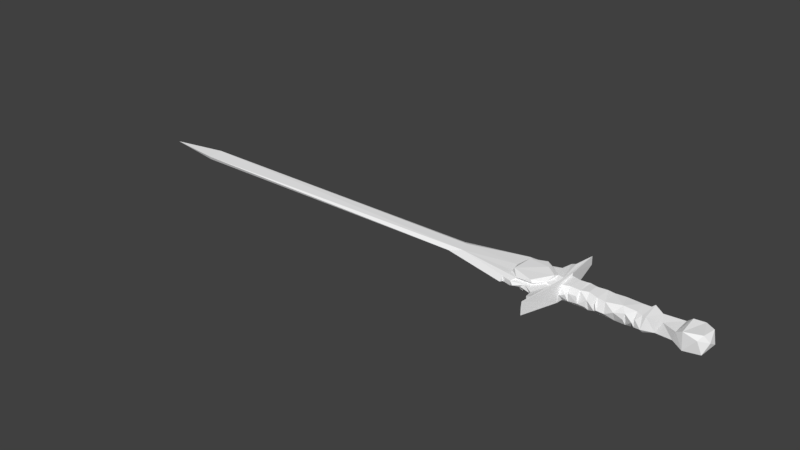 # Source: dragon_blade.blend  (saved by Blender 2.79.0; exported with 4.5.12 LTS)
import bpy
from mathutils import Matrix  # noqa: F401  (used for matrix-valued properties, if any)

bpy.ops.wm.read_factory_settings(use_empty=True)
scene = bpy.context.scene
scene.name = 'Scene'

# ---- collections
col_collection_1 = bpy.data.collections.new('Collection 1'); scene.collection.children.link(col_collection_1)

# ---- materials (node trees are filled in below, after node groups)
mat_aluminum___bead_blasted_001 = bpy.data.materials.new('Aluminum_-_Bead_Blasted.001')
mat_aluminum___bead_blasted_001.alpha_threshold = 0.0
mat_aluminum___bead_blasted_001.use_transparent_shadow = False
mat_aluminum___bead_blasted_001.diffuse_color = (0.9608, 0.9608, 0.9647, 1.0)
mat_aluminum___bead_blasted_001.roughness = 0.5

# ---- material node trees

# ---- world
world_world = bpy.data.worlds.new('World'); scene.world = world_world
world_world.color = (0.05088, 0.05088, 0.05088)
world_world.use_sun_shadow = False
world_world.sun_shadow_jitter_overblur = 0.0
world_world.cycles.sampling_method = 'MANUAL'

# ---- meshes
me_meshbody30_001 = bpy.data.meshes.new('MeshBody30.001')
me_meshbody30_001.from_pydata([(-402.0, -1.703, 52.08), (-407.7, -1.704, 52.42), (-407.7, -1.704, 52.35), (-411.9, -1.691, 51.8), (-411.9, -1.69, 51.88), (-416.0, -1.676, 50.78), (-402.0, -1.703, 52.16), (-396.6, -1.742, 50.71), (-396.6, -1.741, 50.78), (-392.7, -1.755, 48.96), (-392.7, -1.754, 49.03), (-389.1, -1.766, 46.8), (-389.2, -1.767, 46.74), (-386.0, -1.778, 43.93), (-385.9, -1.777, 43.99), (-383.1, -1.787, 40.81), (-383.2, -1.787, 40.76), (-380.9, -1.794, 37.16), (-380.9, -1.794, 37.19), (-379.1, -1.8, 33.33), (-379.2, -1.801, 33.31), (-377.8, -1.803, 27.82), (-377.7, -1.802, 27.83), (-377.5, -1.806, 22.19), (-377.5, -1.807, 22.19), (-378.1, -1.804, 18.0), (-378.0, -1.803, 17.98), (-379.1, -1.8, 13.88), (-379.2, -1.801, 13.9), (-380.9, -1.794, 10.05), (-380.9, -1.794, 10.02), (-383.1, -1.787, 6.402), (-383.2, -1.787, 6.446), (-386.0, -1.778, 3.279), (-385.9, -1.777, 3.224), (-389.2, -1.767, 0.4754), (-389.1, -1.766, 0.4143), (-392.7, -1.755, -1.746), (-392.7, -1.754, -1.815), (-396.6, -1.742, -3.499), (-396.6, -1.741, -3.571), (-402.0, -1.725, -4.873), (-402.0, -1.725, -4.949), (-407.7, -1.704, -5.213), (-407.7, -1.704, -5.136), (-411.9, -1.691, -4.588), (-411.9, -1.69, -4.664), (-415.9, -1.677, -3.499), (-416.0, -1.676, -3.571), (-419.8, -1.665, -1.746), (-419.9, -1.664, -1.815), (-423.4, -1.653, 0.4755), (-423.5, -1.652, 0.4145), (-426.6, -1.642, 3.279), (-426.7, -1.641, 3.224), (-429.4, -1.633, 6.446), (-429.4, -1.632, 6.402), (-431.7, -1.624, 10.02), (-431.6, -1.625, 10.05), (-433.4, -1.62, 13.9), (-433.4, -1.619, 13.88), (-434.6, -1.615, 17.98), (-434.5, -1.616, 18.0), (-435.0, -1.615, 22.19), (-435.1, -1.614, 22.19), (-434.8, -1.612, 27.83), (-434.7, -1.613, 27.82), (-433.4, -1.62, 33.31), (-433.4, -1.619, 33.33), (-431.7, -1.624, 37.19), (-431.6, -1.625, 37.16), (-429.4, -1.633, 40.76), (-429.4, -1.632, 40.81), (-426.7, -1.641, 43.99), (-426.6, -1.642, 43.93), (-423.4, -1.653, 46.74), (-423.5, -1.652, 46.8), (-419.9, -1.664, 49.03), (-419.8, -1.665, 48.96), (-415.9, -1.677, 50.71), (-410.7, -2.454, 52.65), (-430.8, -2.925, 40.15), (-435.1, -2.533, 18.95), (-427.3, -2.582, 3.411), (-411.2, -2.458, -5.277), (-388.9, -3.207, -0.2307), (-376.5, -3.126, 24.35), (-388.8, -3.018, 47.49), (-411.5, -26.04, 52.08), (-405.8, -26.04, 52.42), (-405.8, -26.04, 52.35), (-401.5, -26.05, 51.8), (-401.5, -26.05, 51.88), (-397.5, -26.06, 50.78), (-411.4, -26.04, 52.16), (-416.8, -26.0, 50.71), (-416.8, -26.0, 50.78), (-420.7, -25.98, 48.96), (-420.7, -25.99, 49.03), (-424.3, -25.97, 46.8), (-424.3, -25.97, 46.74), (-427.5, -25.96, 43.93), (-427.5, -25.96, 43.99), (-430.3, -25.95, 40.81), (-430.3, -25.95, 40.76), (-432.5, -25.95, 37.16), (-432.6, -25.95, 37.19), (-434.3, -25.94, 33.33), (-434.2, -25.94, 33.31), (-435.3, -25.94, 29.21), (-435.4, -25.94, 29.23), (-435.9, -25.93, 25.02), (-436.0, -25.93, 25.02), (-435.6, -25.94, 19.39), (-435.7, -25.94, 19.38), (-434.3, -25.94, 13.88), (-434.2, -25.94, 13.9), (-432.5, -25.95, 10.05), (-432.6, -25.95, 10.02), (-430.3, -25.95, 6.402), (-430.3, -25.95, 6.446), (-427.5, -25.96, 3.279), (-427.5, -25.96, 3.224), (-424.3, -25.97, 0.4754), (-424.3, -25.97, 0.4143), (-420.7, -25.98, -1.746), (-420.7, -25.99, -1.815), (-416.8, -26.0, -3.499), (-416.8, -26.0, -3.571), (-411.4, -26.01, -4.873), (-411.4, -26.01, -4.949), (-405.8, -26.04, -5.213), (-405.8, -26.04, -5.136), (-401.5, -26.05, -4.588), (-401.5, -26.05, -4.664), (-397.5, -26.06, -3.499), (-397.5, -26.06, -3.571), (-393.6, -26.07, -1.746), (-393.6, -26.08, -1.815), (-390.0, -26.09, 0.4755), (-390.0, -26.09, 0.4146), (-386.8, -26.1, 3.279), (-386.8, -26.1, 3.224), (-384.0, -26.11, 6.446), (-384.0, -26.11, 6.402), (-381.7, -26.12, 10.02), (-381.8, -26.11, 10.05), (-380.1, -26.12, 13.9), (-380.0, -26.12, 13.88), (-378.9, -26.12, 17.98), (-379.0, -26.12, 18.0), (-378.4, -26.12, 22.19), (-378.3, -26.13, 22.19), (-378.6, -26.13, 27.83), (-378.7, -26.13, 27.82), (-380.1, -26.12, 33.31), (-380.0, -26.12, 33.33), (-381.7, -26.12, 37.19), (-381.8, -26.11, 37.16), (-384.0, -26.11, 40.76), (-384.0, -26.11, 40.81), (-386.8, -26.1, 43.99), (-386.8, -26.1, 43.93), (-390.0, -26.09, 46.74), (-390.0, -26.09, 46.8), (-393.6, -26.08, 49.03), (-393.6, -26.07, 48.96), (-397.5, -26.06, 50.71), (-402.8, -25.29, 52.65), (-382.6, -24.81, 40.15), (-378.4, -25.21, 18.95), (-386.1, -25.16, 3.411), (-402.3, -25.28, -5.277), (-424.7, -24.61, -0.2099), (-436.9, -24.61, 22.86), (-424.5, -24.61, 47.5), (-133.0, -4.053, -5.236), (-133.7, -35.81, 5.133), (-132.2, -27.29, 52.35), (-130.2, -38.74, 1.217), (-124.4, -29.25, -5.948), (-129.9, 6.286, -4.492), (-123.2, 5.127, 49.28), (-91.91, -1.85, 35.7), (-105.2, -31.02, 37.9), (-62.55, -26.32, 46.58), (-56.18, -2.376, 49.71), (-58.42, -2.991, -2.33), (-19.5, 5.403, -9.84), (-44.84, 8.181, -2.354), (0.3671, 8.558, 43.62), (-7.418, -1.637, 54.75), (-40.19, 6.465, 53.87), (4.964, 6.157, 5.148), (-105.7, 0.4123, 7.84), (-64.21, -26.38, 0.6222), (-97.71, -29.77, 9.433), (12.35, -8.837, 35.51), (2.292, -35.02, 46.95), (-36.69, -36.28, 54.66), (-39.63, -36.78, -7.718), (-3.338, -35.91, -3.074), (12.21, -23.77, 9.993), (-130.9, -37.06, 43.1), (-132.5, 4.511, 47.46), (-240.9, -25.86, 51.08), (-238.7, -7.165, 53.48), (-239.1, -25.8, -4.266), (-236.2, 5.519, 4.676), (-237.5, -9.169, -6.513), (-171.4, -35.92, 6.971), (-169.4, -34.17, 44.67), (-180.1, 6.373, 40.46), (-195.8, -9.941, -6.472), (-195.0, -11.02, 53.44), (-191.6, -24.31, -5.638), (-193.3, -35.98, 8.155), (-192.0, 5.04, 3.888), (-233.3, -36.5, 7.007), (-216.5, -23.53, 51.6), (-215.5, -34.97, 42.08), (-235.2, -21.56, 53.35), (-239.5, -36.09, 38.32), (-215.9, -26.55, -3.479), (-213.5, -4.044, -4.893), (-218.6, 2.722, 46.21), (-217.4, 6.27, 8.398), (-194.6, -33.72, 44.66), (-133.0, 6.008, 6.966), (-133.1, -24.57, -5.5), (-145.1, -8.962, 52.73), (-146.6, 5.59, 41.76), (-148.3, -29.07, 49.27), (-152.1, 6.551, 8.332), (-149.5, -36.06, 37.96), (-150.8, -17.19, 54.85), (-169.5, -4.093, 51.19), (-173.2, -19.02, 52.65), (-171.6, -25.9, -4.307), (-172.3, -3.872, -4.019), (-362.5, -22.06, 46.14), (-360.8, -23.83, 4.994), (-331.9, -23.77, 6.272), (-351.8, -21.1, -27.99), (-368.8, -20.26, -68.03), (-358.8, -23.59, -67.37), (-369.2, -20.01, 113.1), (-358.1, -23.36, 113.2), (-426.3, -12.57, -40.02), (-431.4, -20.53, -36.6), (-368.9, -9.5, 114.2), (-347.6, -24.51, 165.9), (-346.6, 9.977, 165.7), (-355.9, -5.136, 115.0), (-348.0, -3.991, -118.7), (-357.7, -5.354, -66.87), (-369.2, -9.516, -66.93), (-347.7, -6.908, 1.285), (-423.0, -7.558, 2.345), (-376.7, -10.92, -40.13), (-409.0, -11.1, -30.27), (-349.7, -6.962, 47.33), (-372.4, -11.0, 93.62), (-398.7, -10.94, 75.08), (-423.3, -7.563, 46.52), (-431.5, -9.011, 83.45), (-422.2, -14.9, 88.68), (-409.0, -18.91, 76.63), (-376.8, -19.1, 86.48), (-431.6, -20.14, 83.64), (-372.4, -18.99, -47.26), (-398.7, -19.05, -28.72), (-423.3, -20.24, 46.51), (-423.0, -21.05, 2.287), (-328.5, 9.952, -4.241), (-326.6, 10.0, 53.35), (-330.1, -40.05, 51.48), (-328.9, -40.05, -4.986), (-347.2, -25.02, -117.6), (-347.8, -4.402, 165.8), (-326.0, 4.185, 46.46), (-325.1, -35.79, 40.55), (-325.9, -30.27, -5.596), (-326.0, -18.37, 53.58), (-360.0, -4.179, 1.319), (-331.1, -4.244, 19.29), (-363.1, -4.116, 46.37), (-424.4, -4.06, 70.34), (-383.9, -4.279, 67.83), (-449.4, -4.893, 48.27), (-455.4, -4.053, 19.74), (-429.8, -5.105, -20.81), (-393.1, -4.691, -24.12), (-426.0, -23.25, -22.16), (-426.8, -23.34, 68.7), (-377.5, -23.0, -16.18), (-383.7, -22.68, 66.92), (-592.1, -6.015, 41.21), (-601.5, -6.91, 9.392), (-454.4, -6.11, -29.56), (-562.8, -22.29, 0.8469), (-454.3, -24.13, 10.58), (-623.2, -22.11, 40.13), (-645.7, -21.69, 8.813), (-451.6, -24.26, 46.09), (-454.4, -20.9, 76.87), (-454.4, -8.319, 77.4), (-454.4, -20.39, -29.13), (-1443.0, -11.36, 46.21), (-1443.0, -9.284, 3.93), (-617.4, -12.89, -3.09), (-1595.0, -15.41, 23.45), (-454.4, -16.92, -43.04), (-454.4, -16.55, 89.87), (-1464.0, -17.02, 0.3589), (-1443.0, -20.39, 42.43), (-625.3, -14.75, 49.59), (-443.7, 4.621, 50.04), (-441.4, 4.118, -7.082), (-403.9, 3.05, -23.64), (-389.0, 2.995, 68.85), (-359.5, 3.65, 20.58), (-387.6, 5.58, 0.323), (-376.2, -31.62, 58.89), (-405.6, -28.86, 71.01), (-363.2, -31.83, 19.28), (-386.7, -30.55, -20.32), (-418.7, -31.44, -21.4), (-443.7, -27.77, -7.933), (-453.8, -31.02, 25.63), (-435.0, -30.92, 60.22), (-417.8, -34.03, 51.6), (-259.3, -2.058, -3.732), (-261.8, 6.574, 9.053), (-258.8, -34.88, 4.24), (-263.0, -24.72, 51.62), (-258.7, -34.57, 43.04), (-259.0, -6.898, 52.04), (-281.3, 5.169, 42.24), (-280.0, 4.667, 1.579), (-262.2, 6.625, 38.44), (-262.0, -23.79, -5.097), (-238.9, 4.896, 45.27), (-303.1, 6.366, 7.105), (-311.2, -11.79, 54.48), (-306.1, -28.33, 48.45), (-326.0, 5.828, 0.9538), (-306.5, -25.23, -4.389), (-304.6, -7.869, -5.646), (-304.3, -7.613, 51.68), (-307.3, 5.421, 41.2), (-284.2, -6.393, 52.16), (-283.8, -23.22, -6.058), (-301.2, -36.02, 8.129), (-285.6, 5.795, 4.687), (-283.1, -5.144, -6.948), (-281.4, -23.83, 51.9)], [], [(0, 1, 2), (2, 1, 3), (3, 1, 4), (3, 4, 5), (0, 6, 1), (0, 7, 6), (6, 7, 8), (8, 7, 9), (8, 9, 10), (10, 9, 11), (11, 9, 12), (11, 12, 13), (11, 13, 14), (14, 13, 15), (15, 13, 16), (15, 16, 17), (15, 17, 18), (18, 17, 19), (19, 17, 20), (19, 20, 21), (19, 21, 22), (22, 21, 23), (23, 21, 24), (23, 24, 25), (23, 25, 26), (26, 25, 27), (27, 25, 28), (27, 28, 29), (27, 29, 30), (30, 29, 31), (31, 29, 32), (31, 32, 33), (31, 33, 34), (34, 33, 35), (34, 35, 36), (36, 35, 37), (36, 37, 38), (38, 37, 39), (38, 39, 40), (40, 39, 41), (40, 41, 42), (42, 41, 43), (43, 41, 44), (43, 44, 45), (43, 45, 46), (46, 45, 47), (46, 47, 48), (48, 47, 49), (48, 49, 50), (50, 49, 51), (50, 51, 52), (52, 51, 53), (52, 53, 54), (54, 53, 55), (54, 55, 56), (56, 55, 57), (57, 55, 58), (57, 58, 59), (57, 59, 60), (60, 59, 61), (61, 59, 62), (61, 62, 63), (61, 63, 64), (64, 63, 65), (65, 63, 66), (65, 66, 67), (65, 67, 68), (68, 67, 69), (69, 67, 70), (69, 70, 71), (69, 71, 72), (72, 71, 73), (73, 71, 74), (73, 74, 75), (73, 75, 76), (76, 75, 77), (77, 75, 78), (77, 78, 79), (77, 79, 5), (5, 79, 3), (80, 1, 6), (1, 80, 4), (4, 80, 5), (5, 80, 77), (77, 80, 81), (77, 81, 76), (76, 81, 73), (73, 81, 72), (72, 81, 69), (69, 81, 68), (68, 81, 65), (65, 81, 82), (65, 82, 64), (64, 82, 61), (61, 82, 60), (60, 82, 57), (57, 82, 83), (57, 83, 56), (56, 83, 54), (54, 83, 52), (52, 83, 50), (50, 83, 84), (50, 84, 48), (48, 84, 46), (46, 84, 43), (43, 84, 42), (42, 84, 85), (42, 85, 40), (40, 85, 38), (38, 85, 36), (36, 85, 34), (34, 85, 31), (31, 85, 30), (30, 85, 86), (30, 86, 27), (27, 86, 26), (26, 86, 23), (23, 86, 22), (22, 86, 19), (19, 86, 18), (18, 86, 87), (18, 87, 15), (15, 87, 14), (14, 87, 11), (11, 87, 10), (10, 87, 8), (8, 87, 6), (6, 87, 80), (0, 2, 80), (80, 2, 3), (80, 3, 79), (80, 79, 78), (80, 78, 81), (81, 78, 75), (81, 75, 74), (81, 74, 71), (81, 71, 70), (81, 70, 67), (81, 67, 66), (81, 66, 82), (82, 66, 63), (82, 63, 62), (82, 62, 59), (82, 59, 58), (82, 58, 83), (83, 58, 55), (83, 55, 53), (83, 53, 51), (83, 51, 49), (83, 49, 84), (84, 49, 47), (84, 47, 45), (84, 45, 44), (84, 44, 41), (84, 41, 85), (85, 41, 39), (85, 39, 37), (85, 37, 35), (85, 35, 33), (85, 33, 32), (85, 32, 29), (85, 29, 86), (86, 29, 28), (86, 28, 25), (86, 25, 24), (86, 24, 21), (86, 21, 20), (86, 20, 17), (86, 17, 87), (87, 17, 16), (87, 16, 13), (87, 13, 12), (87, 12, 9), (87, 9, 7), (87, 7, 0), (87, 0, 80), (88, 89, 90), (90, 89, 91), (91, 89, 92), (91, 92, 93), (88, 94, 89), (88, 95, 94), (94, 95, 96), (96, 95, 97), (96, 97, 98), (98, 97, 99), (99, 97, 100), (99, 100, 101), (99, 101, 102), (102, 101, 103), (103, 101, 104), (103, 104, 105), (103, 105, 106), (106, 105, 107), (107, 105, 108), (107, 108, 109), (107, 109, 110), (110, 109, 111), (110, 111, 112), (112, 111, 113), (112, 113, 114), (114, 113, 115), (115, 113, 116), (115, 116, 117), (115, 117, 118), (118, 117, 119), (119, 117, 120), (119, 120, 121), (119, 121, 122), (122, 121, 123), (122, 123, 124), (124, 123, 125), (124, 125, 126), (126, 125, 127), (126, 127, 128), (128, 127, 129), (128, 129, 130), (130, 129, 131), (131, 129, 132), (131, 132, 133), (131, 133, 134), (134, 133, 135), (134, 135, 136), (136, 135, 137), (136, 137, 138), (138, 137, 139), (138, 139, 140), (140, 139, 141), (140, 141, 142), (142, 141, 143), (142, 143, 144), (144, 143, 145), (145, 143, 146), (145, 146, 147), (145, 147, 148), (148, 147, 149), (149, 147, 150), (149, 150, 151), (149, 151, 152), (152, 151, 153), (153, 151, 154), (153, 154, 155), (153, 155, 156), (156, 155, 157), (157, 155, 158), (157, 158, 159), (157, 159, 160), (160, 159, 161), (161, 159, 162), (161, 162, 163), (161, 163, 164), (164, 163, 165), (165, 163, 166), (165, 166, 167), (165, 167, 93), (93, 167, 91), (168, 89, 94), (89, 168, 92), (92, 168, 93), (93, 168, 165), (165, 168, 169), (165, 169, 164), (164, 169, 161), (161, 169, 160), (160, 169, 157), (157, 169, 156), (156, 169, 153), (153, 169, 170), (153, 170, 152), (152, 170, 149), (149, 170, 148), (148, 170, 145), (145, 170, 171), (145, 171, 144), (144, 171, 142), (142, 171, 140), (140, 171, 138), (138, 171, 172), (138, 172, 136), (136, 172, 134), (134, 172, 131), (131, 172, 130), (130, 172, 173), (130, 173, 128), (128, 173, 126), (126, 173, 124), (124, 173, 122), (122, 173, 119), (119, 173, 118), (118, 173, 174), (118, 174, 115), (115, 174, 114), (114, 174, 112), (112, 174, 110), (110, 174, 107), (107, 174, 106), (106, 174, 175), (106, 175, 103), (103, 175, 102), (102, 175, 99), (99, 175, 98), (98, 175, 96), (96, 175, 94), (94, 175, 168), (88, 90, 168), (168, 90, 91), (168, 91, 167), (168, 167, 166), (168, 166, 169), (169, 166, 163), (169, 163, 162), (169, 162, 159), (169, 159, 158), (169, 158, 155), (169, 155, 154), (169, 154, 170), (170, 154, 151), (170, 151, 150), (170, 150, 147), (170, 147, 146), (170, 146, 171), (171, 146, 143), (171, 143, 141), (171, 141, 139), (171, 139, 137), (171, 137, 172), (172, 137, 135), (172, 135, 133), (172, 133, 132), (172, 132, 129), (172, 129, 173), (173, 129, 127), (173, 127, 125), (173, 125, 123), (173, 123, 121), (173, 121, 120), (173, 120, 117), (173, 117, 174), (174, 117, 116), (174, 116, 113), (174, 113, 111), (174, 111, 109), (174, 109, 108), (174, 108, 105), (174, 105, 175), (175, 105, 104), (175, 104, 101), (175, 101, 100), (175, 100, 97), (175, 97, 95), (175, 95, 88), (175, 88, 168), (204, 181, 228), (228, 181, 176), (176, 181, 229), (177, 229, 179), (177, 179, 203), (229, 180, 179), (182, 181, 204), (178, 182, 204), (180, 229, 181), (178, 184, 182), (182, 184, 183), (183, 184, 185), (183, 185, 186), (189, 188, 187), (191, 197, 190), (192, 191, 190), (187, 200, 195), (187, 195, 196), (187, 196, 194), (194, 196, 180), (194, 180, 181), (188, 201, 200), (188, 200, 187), (198, 197, 191), (185, 199, 186), (186, 199, 192), (192, 199, 191), (191, 199, 198), (203, 184, 178), (196, 179, 180), (193, 202, 201), (193, 201, 188), (193, 197, 202), (202, 197, 198), (197, 193, 190), (202, 198, 201), (203, 179, 196), (203, 196, 184), (184, 196, 185), (185, 196, 195), (185, 195, 200), (185, 200, 199), (201, 198, 200), (200, 198, 199), (190, 193, 188), (190, 188, 192), (192, 188, 189), (192, 189, 186), (186, 189, 187), (186, 187, 183), (183, 187, 194), (183, 194, 182), (182, 194, 181), (205, 206, 342), (222, 221, 205), (221, 206, 205), (342, 206, 221), (214, 237, 236), (214, 236, 212), (233, 217, 212), (217, 233, 239), (217, 239, 215), (239, 238, 215), (215, 238, 210), (215, 210, 216), (211, 227, 210), (210, 227, 216), (227, 211, 237), (227, 237, 214), (217, 215, 213), (221, 219, 225), (221, 225, 342), (226, 208, 225), (225, 208, 342), (208, 226, 224), (208, 224, 209), (209, 224, 223), (209, 223, 207), (207, 223, 218), (222, 220, 219), (222, 219, 221), (220, 222, 218), (214, 219, 227), (219, 214, 225), (225, 214, 212), (217, 226, 212), (212, 226, 225), (226, 217, 224), (224, 217, 213), (223, 213, 215), (223, 215, 216), (223, 216, 218), (227, 220, 216), (216, 220, 218), (220, 227, 219), (213, 223, 224), (204, 230, 178), (230, 204, 231), (228, 233, 204), (204, 233, 231), (233, 228, 176), (232, 230, 231), (203, 234, 177), (234, 203, 232), (232, 203, 178), (232, 178, 230), (234, 232, 235), (235, 232, 231), (236, 235, 231), (236, 231, 212), (231, 233, 212), (233, 176, 239), (176, 229, 238), (238, 229, 177), (238, 177, 210), (234, 211, 177), (177, 211, 210), (211, 234, 235), (211, 235, 236), (176, 238, 239), (211, 236, 237), (240, 241, 242), (242, 243, 278), (278, 243, 245), (244, 245, 243), (240, 242, 246), (246, 242, 247), (247, 242, 251), (246, 247, 250), (250, 247, 253), (279, 251, 252), (252, 276, 275), (251, 279, 253), (251, 253, 247), (278, 254, 274), (254, 278, 255), (255, 278, 245), (245, 244, 255), (255, 244, 256), (258, 257, 259), (258, 259, 260), (259, 257, 256), (258, 260, 248), (250, 261, 262), (262, 261, 263), (261, 264, 263), (263, 264, 265), (263, 265, 266), (266, 267, 263), (263, 267, 268), (263, 268, 262), (262, 268, 246), (262, 246, 250), (269, 266, 265), (256, 244, 270), (256, 270, 259), (259, 270, 271), (259, 271, 260), (260, 271, 248), (246, 268, 240), (240, 268, 267), (240, 267, 272), (272, 267, 269), (269, 267, 266), (244, 243, 270), (270, 243, 271), (243, 242, 271), (271, 242, 273), (271, 273, 249), (271, 249, 248), (275, 274, 252), (278, 274, 277), (254, 285, 274), (251, 276, 252), (274, 285, 279), (274, 279, 252), (275, 283, 280), (280, 346, 275), (275, 346, 274), (274, 346, 282), (281, 276, 277), (281, 277, 282), (276, 281, 283), (277, 242, 278), (276, 242, 277), (276, 251, 242), (257, 284, 261), (257, 261, 285), (261, 284, 286), (285, 261, 279), (261, 253, 279), (253, 261, 250), (257, 285, 254), (257, 254, 255), (257, 255, 256), (320, 288, 286), (321, 286, 284), (289, 287, 317), (289, 317, 290), (290, 318, 291), (291, 318, 319), (291, 319, 292), (293, 249, 273), (258, 248, 291), (294, 272, 269), (241, 295, 273), (297, 287, 289), (297, 289, 290), (297, 290, 298), (298, 290, 299), (299, 290, 291), (291, 248, 299), (297, 265, 287), (265, 264, 287), (249, 293, 300), (300, 293, 328), (300, 328, 301), (300, 301, 302), (300, 302, 303), (302, 301, 304), (302, 304, 305), (305, 304, 294), (305, 294, 269), (269, 265, 306), (306, 265, 297), (306, 305, 269), (299, 248, 307), (307, 248, 249), (307, 249, 300), (308, 297, 309), (309, 297, 298), (309, 298, 310), (310, 298, 299), (309, 311, 308), (299, 307, 312), (305, 306, 313), (312, 303, 310), (303, 314, 310), (302, 305, 313), (302, 315, 303), (303, 315, 314), (315, 311, 314), (300, 303, 307), (307, 303, 312), (302, 316, 315), (315, 316, 308), (313, 316, 302), (309, 310, 314), (312, 310, 299), (309, 314, 311), (297, 308, 316), (306, 297, 313), (313, 297, 316), (308, 311, 315), (264, 286, 288), (288, 287, 264), (286, 264, 261), (258, 291, 292), (292, 284, 258), (284, 257, 258), (318, 317, 322), (322, 317, 321), (284, 292, 319), (320, 286, 321), (319, 321, 284), (288, 320, 287), (317, 318, 290), (320, 317, 287), (317, 320, 321), (322, 321, 319), (322, 319, 318), (240, 272, 294), (240, 294, 296), (241, 240, 325), (295, 326, 293), (293, 326, 327), (293, 327, 328), (301, 329, 304), (304, 330, 294), (294, 324, 296), (296, 324, 323), (296, 323, 240), (293, 273, 295), (273, 242, 241), (331, 327, 325), (331, 325, 323), (327, 331, 329), (330, 323, 324), (241, 325, 326), (326, 295, 241), (328, 329, 301), (330, 324, 294), (329, 330, 304), (323, 325, 240), (323, 330, 331), (331, 330, 329), (329, 328, 327), (327, 326, 325), (337, 356, 335), (356, 337, 338), (338, 337, 340), (333, 339, 340), (340, 339, 338), (339, 333, 332), (339, 332, 352), (332, 341, 352), (352, 341, 334), (352, 334, 353), (281, 336, 335), (281, 335, 356), (336, 281, 334), (334, 281, 353), (209, 341, 332), (209, 332, 208), (208, 332, 333), (340, 342, 333), (333, 342, 208), (342, 340, 337), (337, 205, 342), (218, 334, 207), (207, 334, 341), (207, 341, 209), (205, 337, 336), (205, 336, 222), (334, 218, 336), (336, 218, 222), (335, 336, 337), (282, 277, 274), (345, 350, 344), (283, 344, 280), (280, 344, 350), (343, 346, 350), (350, 346, 280), (346, 343, 348), (346, 348, 282), (282, 348, 347), (353, 282, 347), (281, 345, 283), (283, 345, 344), (353, 281, 282), (283, 275, 276), (350, 345, 349), (354, 355, 352), (338, 351, 356), (338, 339, 354), (354, 339, 355), (355, 339, 352), (351, 349, 356), (349, 351, 338), (349, 338, 350), (354, 343, 338), (338, 343, 350), (343, 354, 348), (348, 354, 352), (348, 352, 347), (347, 352, 353), (281, 356, 345), (345, 356, 349)])
_uv = me_meshbody30_001.uv_layers.new(name='UVMap')
_uv.uv.foreach_set('vector', [0.868, 0.8347, 0.8692, 0.8345, 0.8692, 0.8345, 0.8692, 0.8345, 0.8692, 0.8345, 0.8702, 0.8344, 0.8702, 0.8344, 0.8692, 0.8345, 0.8702, 0.8344, 0.8702, 0.8344, 0.8702, 0.8344, 0.8712, 0.8344, 0.868, 0.8347, 0.868, 0.8347, 0.8692, 0.8345, 0.868, 0.8347, 0.8669, 0.8351, 0.868, 0.8347, 0.868, 0.8347, 0.8669, 0.8351, 0.8669, 0.8351, 0.8669, 0.8351, 0.8669, 0.8351, 0.8661, 0.8355, 0.8669, 0.8351, 0.8661, 0.8355, 0.8661, 0.8354, 0.8661, 0.8354, 0.8661, 0.8355, 0.8655, 0.8359, 0.8655, 0.8359, 0.8661, 0.8355, 0.8655, 0.8359, 0.8655, 0.8359, 0.8655, 0.8359, 0.8649, 0.8364, 0.8655, 0.8359, 0.8649, 0.8364, 0.8649, 0.8363, 0.8649, 0.8363, 0.8649, 0.8364, 0.8645, 0.8369, 0.8645, 0.8369, 0.8649, 0.8364, 0.8645, 0.8369, 0.8645, 0.8369, 0.8645, 0.8369, 0.8642, 0.8374, 0.8645, 0.8369, 0.8642, 0.8374, 0.8642, 0.8374, 0.8642, 0.8374, 0.8642, 0.8374, 0.864, 0.838, 0.864, 0.838, 0.8642, 0.8374, 0.864, 0.838, 0.864, 0.838, 0.864, 0.838, 0.864, 0.8388, 0.864, 0.838, 0.864, 0.8388, 0.864, 0.8388, 0.864, 0.8388, 0.864, 0.8388, 0.8643, 0.8395, 0.8643, 0.8395, 0.864, 0.8388, 0.8643, 0.8395, 0.8643, 0.8395, 0.8643, 0.8395, 0.8647, 0.8401, 0.8643, 0.8395, 0.8647, 0.8401, 0.8646, 0.8401, 0.8646, 0.8401, 0.8647, 0.8401, 0.8651, 0.8406, 0.8651, 0.8406, 0.8647, 0.8401, 0.8651, 0.8406, 0.8651, 0.8406, 0.8651, 0.8406, 0.8657, 0.841, 0.8651, 0.8406, 0.8657, 0.841, 0.8657, 0.841, 0.8657, 0.841, 0.8657, 0.841, 0.8664, 0.8414, 0.8664, 0.8414, 0.8657, 0.841, 0.8664, 0.8414, 0.8664, 0.8414, 0.8664, 0.8414, 0.8672, 0.8418, 0.8664, 0.8414, 0.8672, 0.8418, 0.8672, 0.8418, 0.8672, 0.8418, 0.8672, 0.8418, 0.8681, 0.842, 0.8672, 0.8418, 0.8681, 0.842, 0.8681, 0.842, 0.8681, 0.842, 0.8681, 0.842, 0.869, 0.8422, 0.8681, 0.842, 0.869, 0.8422, 0.869, 0.8422, 0.869, 0.8422, 0.869, 0.8422, 0.8699, 0.8423, 0.869, 0.8422, 0.8699, 0.8423, 0.8699, 0.8423, 0.8699, 0.8423, 0.8699, 0.8423, 0.8712, 0.8423, 0.8699, 0.8423, 0.8712, 0.8423, 0.8712, 0.8423, 0.8712, 0.8423, 0.8712, 0.8423, 0.8725, 0.8422, 0.8725, 0.8422, 0.8712, 0.8423, 0.8725, 0.8421, 0.8725, 0.8422, 0.8725, 0.8421, 0.8734, 0.8419, 0.8725, 0.8422, 0.8734, 0.8419, 0.8734, 0.8419, 0.8734, 0.8419, 0.8734, 0.8419, 0.8742, 0.8416, 0.8734, 0.8419, 0.8742, 0.8416, 0.8742, 0.8417, 0.8742, 0.8417, 0.8742, 0.8416, 0.875, 0.8413, 0.8742, 0.8417, 0.875, 0.8413, 0.875, 0.8413, 0.875, 0.8413, 0.875, 0.8413, 0.8756, 0.8409, 0.875, 0.8413, 0.8756, 0.8409, 0.8756, 0.8409, 0.8756, 0.8409, 0.8756, 0.8409, 0.8762, 0.8404, 0.8756, 0.8409, 0.8762, 0.8404, 0.8762, 0.8404, 0.8762, 0.8404, 0.8762, 0.8404, 0.8766, 0.8399, 0.8762, 0.8404, 0.8766, 0.8399, 0.8766, 0.8399, 0.8766, 0.8399, 0.8766, 0.8399, 0.8769, 0.8393, 0.8769, 0.8393, 0.8766, 0.8399, 0.8769, 0.8393, 0.8769, 0.8393, 0.8769, 0.8393, 0.8771, 0.8387, 0.8769, 0.8393, 0.8771, 0.8387, 0.8771, 0.8387, 0.8771, 0.8387, 0.8771, 0.8387, 0.8771, 0.8382, 0.8771, 0.8382, 0.8771, 0.8387, 0.8771, 0.8382, 0.8771, 0.8382, 0.8771, 0.8382, 0.877, 0.8376, 0.8771, 0.8382, 0.877, 0.8376, 0.877, 0.8376, 0.877, 0.8376, 0.877, 0.8376, 0.8766, 0.8368, 0.8766, 0.8368, 0.877, 0.8376, 0.8766, 0.8369, 0.8766, 0.8368, 0.8766, 0.8369, 0.876, 0.8362, 0.8766, 0.8368, 0.876, 0.8362, 0.876, 0.8362, 0.876, 0.8362, 0.876, 0.8362, 0.8754, 0.8357, 0.8754, 0.8357, 0.876, 0.8362, 0.8754, 0.8357, 0.8754, 0.8357, 0.8754, 0.8357, 0.8747, 0.8353, 0.8754, 0.8357, 0.8747, 0.8353, 0.8747, 0.8353, 0.8747, 0.8353, 0.8747, 0.8353, 0.8739, 0.835, 0.8739, 0.835, 0.8747, 0.8353, 0.8739, 0.835, 0.8739, 0.835, 0.8739, 0.835, 0.873, 0.8347, 0.8739, 0.835, 0.873, 0.8347, 0.873, 0.8347, 0.873, 0.8347, 0.873, 0.8347, 0.8721, 0.8345, 0.8721, 0.8345, 0.873, 0.8347, 0.8721, 0.8345, 0.8721, 0.8345, 0.8721, 0.8345, 0.8712, 0.8344, 0.8721, 0.8345, 0.8712, 0.8344, 0.8712, 0.8344, 0.8712, 0.8344, 0.8712, 0.8344, 0.8702, 0.8344, 0.8408, 0.9137, 0.8409, 0.9141, 0.8409, 0.9148, 0.8409, 0.9141, 0.8408, 0.9137, 0.8409, 0.9135, 0.8409, 0.9135, 0.8408, 0.9137, 0.8409, 0.9131, 0.8409, 0.9131, 0.8408, 0.9137, 0.8409, 0.9127, 0.9013, 0.8535, 0.9016, 0.8522, 0.9016, 0.8548, 0.8385, 0.895, 0.8385, 0.8957, 0.8384, 0.8954, 0.8929, 0.8683, 0.8927, 0.8672, 0.8929, 0.8679, 0.8929, 0.8679, 0.8927, 0.8672, 0.8929, 0.8674, 0.8929, 0.8674, 0.8927, 0.8672, 0.8929, 0.8669, 0.8929, 0.8669, 0.8927, 0.8672, 0.8929, 0.8664, 0.8929, 0.8664, 0.8927, 0.8672, 0.8929, 0.8656, 0.8929, 0.8656, 0.8927, 0.8672, 0.8927, 0.8644, 0.8929, 0.8656, 0.8927, 0.8644, 0.8929, 0.8648, 0.8929, 0.8648, 0.8927, 0.8644, 0.8929, 0.8642, 0.8929, 0.8642, 0.8927, 0.8644, 0.8929, 0.8637, 0.8929, 0.8637, 0.8927, 0.8644, 0.8929, 0.8632, 0.8919, 0.9262, 0.8921, 0.9249, 0.8921, 0.9273, 0.8648, 0.8423, 0.8649, 0.8432, 0.8647, 0.8428, 0.8647, 0.8428, 0.8649, 0.8432, 0.8646, 0.8432, 0.8925, 0.8792, 0.8927, 0.8791, 0.8926, 0.8796, 0.8926, 0.8796, 0.8927, 0.8791, 0.8927, 0.8801, 0.8954, 0.8949, 0.8957, 0.8937, 0.8957, 0.8962, 0.8656, 0.9246, 0.8654, 0.9235, 0.8656, 0.9241, 0.8656, 0.9241, 0.8654, 0.9235, 0.8656, 0.9236, 0.8656, 0.9236, 0.8654, 0.9235, 0.8656, 0.923, 0.8656, 0.923, 0.8654, 0.9235, 0.8656, 0.9222, 0.8656, 0.9222, 0.8654, 0.9235, 0.8654, 0.9205, 0.8656, 0.9222, 0.8654, 0.9205, 0.8656, 0.9215, 0.8656, 0.9215, 0.8654, 0.9205, 0.8656, 0.9209, 0.8656, 0.9209, 0.8654, 0.9205, 0.8656, 0.9204, 0.8974, 0.9048, 0.8971, 0.9043, 0.8973, 0.9043, 0.8973, 0.9043, 0.8971, 0.9043, 0.8973, 0.9039, 0.8973, 0.9039, 0.8971, 0.9043, 0.8974, 0.9033, 0.9013, 0.9039, 0.9015, 0.9028, 0.9015, 0.9052, 0.8175, 0.9265, 0.8173, 0.9245, 0.8175, 0.926, 0.8175, 0.926, 0.8173, 0.9245, 0.8175, 0.9254, 0.8175, 0.9254, 0.8173, 0.9245, 0.8175, 0.9248, 0.8175, 0.9248, 0.8173, 0.9245, 0.8175, 0.924, 0.8175, 0.924, 0.8173, 0.9245, 0.8175, 0.9233, 0.8175, 0.9233, 0.8173, 0.9245, 0.8175, 0.9228, 0.8409, 0.9182, 0.8407, 0.9188, 0.8407, 0.9167, 0.8409, 0.9182, 0.8407, 0.9167, 0.8409, 0.9178, 0.8409, 0.9178, 0.8407, 0.9167, 0.8409, 0.9173, 0.8409, 0.9173, 0.8407, 0.9167, 0.8409, 0.9167, 0.8409, 0.9167, 0.8407, 0.9167, 0.8409, 0.9161, 0.8409, 0.9161, 0.8407, 0.9167, 0.8409, 0.9156, 0.8409, 0.9156, 0.8407, 0.9167, 0.8409, 0.9148, 0.8409, 0.9148, 0.8407, 0.9167, 0.8408, 0.9137, 0.9011, 0.853, 0.9011, 0.8522, 0.9013, 0.8518, 0.9013, 0.8518, 0.9011, 0.8522, 0.9012, 0.8516, 0.9013, 0.8518, 0.9012, 0.8516, 0.9012, 0.851, 0.9013, 0.8518, 0.9012, 0.851, 0.9012, 0.8505, 0.9016, 0.8292, 0.9014, 0.8279, 0.9016, 0.8266, 0.871, 0.9173, 0.871, 0.9183, 0.8709, 0.9178, 0.871, 0.9173, 0.8709, 0.9178, 0.8709, 0.9174, 0.8656, 0.9192, 0.8655, 0.9199, 0.8654, 0.9194, 0.8656, 0.9192, 0.8654, 0.9194, 0.8654, 0.9188, 0.8656, 0.9192, 0.8654, 0.9188, 0.8654, 0.9183, 0.8656, 0.9192, 0.8654, 0.9183, 0.8654, 0.9175, 0.8656, 0.9192, 0.8654, 0.9175, 0.8657, 0.9163, 0.8657, 0.9163, 0.8654, 0.9175, 0.8654, 0.9167, 0.8657, 0.9163, 0.8654, 0.9167, 0.8655, 0.9162, 0.8657, 0.9163, 0.8655, 0.9162, 0.8656, 0.9156, 0.8657, 0.9163, 0.8656, 0.9156, 0.8656, 0.9152, 0.9016, 0.8692, 0.9014, 0.8679, 0.9016, 0.8668, 0.9014, 0.9242, 0.9016, 0.9234, 0.9016, 0.9238, 0.9014, 0.9242, 0.9016, 0.9238, 0.9016, 0.9243, 0.9014, 0.9242, 0.9016, 0.9243, 0.9016, 0.9249, 0.9014, 0.9242, 0.9016, 0.9249, 0.9016, 0.9255, 0.9017, 0.8443, 0.9014, 0.843, 0.9017, 0.8417, 0.8927, 0.8696, 0.8929, 0.8683, 0.8929, 0.8689, 0.8927, 0.8696, 0.8929, 0.8689, 0.8929, 0.8695, 0.8927, 0.8696, 0.8929, 0.8695, 0.8929, 0.8701, 0.8927, 0.8696, 0.8929, 0.8701, 0.8929, 0.8708, 0.8927, 0.8696, 0.8929, 0.8708, 0.8927, 0.8715, 0.8927, 0.8715, 0.8929, 0.8708, 0.8929, 0.8714, 0.8927, 0.8715, 0.8929, 0.8714, 0.8929, 0.8718, 0.9001, 0.9046, 0.8999, 0.905, 0.8999, 0.9046, 0.9001, 0.9046, 0.8999, 0.9046, 0.8999, 0.9042, 0.9001, 0.9046, 0.8999, 0.9042, 0.8999, 0.9037, 0.9001, 0.9046, 0.8999, 0.9037, 0.8999, 0.9032, 0.9017, 0.8585, 0.9015, 0.8574, 0.9017, 0.8561, 0.9014, 0.8964, 0.9012, 0.8983, 0.9012, 0.8978, 0.9014, 0.8964, 0.9012, 0.8978, 0.9012, 0.8972, 0.9014, 0.8964, 0.9012, 0.8972, 0.9012, 0.8966, 0.9014, 0.8964, 0.9012, 0.8966, 0.9012, 0.8959, 0.9014, 0.8964, 0.9012, 0.8959, 0.9012, 0.8951, 0.9014, 0.8964, 0.9012, 0.8951, 0.9012, 0.8946, 0.9014, 0.8964, 0.9012, 0.8946, 0.9014, 0.8938, 0.9014, 0.8938, 0.9012, 0.8946, 0.9012, 0.8942, 0.9014, 0.8938, 0.9012, 0.8942, 0.9012, 0.8938, 0.9013, 0.8547, 0.9011, 0.8551, 0.9011, 0.8547, 0.9013, 0.8547, 0.9011, 0.8547, 0.9011, 0.8542, 0.9013, 0.8547, 0.9011, 0.8542, 0.9011, 0.8537, 0.9013, 0.8547, 0.9011, 0.8537, 0.9011, 0.853, 0.9013, 0.8547, 0.9011, 0.853, 0.9013, 0.8518, 0.8785, 0.8512, 0.8773, 0.851, 0.8773, 0.851, 0.8773, 0.851, 0.8773, 0.851, 0.8764, 0.8508, 0.8764, 0.8508, 0.8773, 0.851, 0.8764, 0.8508, 0.8764, 0.8508, 0.8764, 0.8508, 0.8755, 0.8505, 0.8785, 0.8512, 0.8785, 0.8512, 0.8773, 0.851, 0.8785, 0.8512, 0.8798, 0.8512, 0.8785, 0.8512, 0.8785, 0.8512, 0.8798, 0.8512, 0.8798, 0.8512, 0.8798, 0.8512, 0.8798, 0.8512, 0.8807, 0.8511, 0.8798, 0.8512, 0.8807, 0.8511, 0.8807, 0.8511, 0.8807, 0.8511, 0.8807, 0.8511, 0.8817, 0.8509, 0.8817, 0.8509, 0.8807, 0.8511, 0.8816, 0.8509, 0.8817, 0.8509, 0.8816, 0.8509, 0.8825, 0.8506, 0.8817, 0.8509, 0.8825, 0.8506, 0.8825, 0.8506, 0.8825, 0.8506, 0.8825, 0.8506, 0.8833, 0.8503, 0.8833, 0.8503, 0.8825, 0.8506, 0.8833, 0.8503, 0.8833, 0.8503, 0.8833, 0.8503, 0.884, 0.8499, 0.8833, 0.8503, 0.884, 0.8499, 0.884, 0.8499, 0.884, 0.8499, 0.884, 0.8499, 0.8846, 0.8494, 0.8846, 0.8494, 0.884, 0.8499, 0.8846, 0.8494, 0.8846, 0.8494, 0.8846, 0.8494, 0.8851, 0.8489, 0.8846, 0.8494, 0.8851, 0.8489, 0.8851, 0.8489, 0.8851, 0.8489, 0.8851, 0.8489, 0.8854, 0.8484, 0.8851, 0.8489, 0.8854, 0.8484, 0.8854, 0.8484, 0.8854, 0.8484, 0.8854, 0.8484, 0.8856, 0.8476, 0.8854, 0.8484, 0.8856, 0.8476, 0.8857, 0.8476, 0.8857, 0.8476, 0.8856, 0.8476, 0.8857, 0.8468, 0.8857, 0.8468, 0.8856, 0.8476, 0.8856, 0.8468, 0.8857, 0.8468, 0.8856, 0.8468, 0.8855, 0.8463, 0.8857, 0.8468, 0.8855, 0.8463, 0.8855, 0.8463, 0.8855, 0.8463, 0.8855, 0.8463, 0.8852, 0.8457, 0.8852, 0.8457, 0.8855, 0.8463, 0.8852, 0.8457, 0.8852, 0.8457, 0.8852, 0.8457, 0.8847, 0.8452, 0.8852, 0.8457, 0.8847, 0.8452, 0.8848, 0.8452, 0.8848, 0.8452, 0.8847, 0.8452, 0.8842, 0.8447, 0.8848, 0.8452, 0.8842, 0.8447, 0.8842, 0.8447, 0.8842, 0.8447, 0.8842, 0.8447, 0.8835, 0.8443, 0.8842, 0.8447, 0.8835, 0.8443, 0.8835, 0.8443, 0.8835, 0.8443, 0.8835, 0.8443, 0.8828, 0.8439, 0.8835, 0.8443, 0.8828, 0.8439, 0.8828, 0.8439, 0.8828, 0.8439, 0.8828, 0.8439, 0.8816, 0.8436, 0.8828, 0.8439, 0.8816, 0.8436, 0.8816, 0.8436, 0.8816, 0.8436, 0.8816, 0.8436, 0.8804, 0.8434, 0.8804, 0.8434, 0.8816, 0.8436, 0.8804, 0.8434, 0.8804, 0.8434, 0.8804, 0.8434, 0.8794, 0.8433, 0.8804, 0.8434, 0.8794, 0.8433, 0.8794, 0.8433, 0.8794, 0.8433, 0.8794, 0.8433, 0.8785, 0.8433, 0.8794, 0.8433, 0.8785, 0.8433, 0.8785, 0.8433, 0.8785, 0.8433, 0.8785, 0.8433, 0.8775, 0.8434, 0.8785, 0.8433, 0.8775, 0.8434, 0.8775, 0.8434, 0.8775, 0.8434, 0.8775, 0.8434, 0.8766, 0.8436, 0.8775, 0.8434, 0.8766, 0.8436, 0.8766, 0.8436, 0.8766, 0.8436, 0.8766, 0.8436, 0.8758, 0.8439, 0.8766, 0.8436, 0.8758, 0.8439, 0.8758, 0.8438, 0.8758, 0.8438, 0.8758, 0.8439, 0.875, 0.8442, 0.8758, 0.8438, 0.875, 0.8442, 0.875, 0.8442, 0.875, 0.8442, 0.875, 0.8442, 0.8743, 0.8446, 0.8743, 0.8446, 0.875, 0.8442, 0.8743, 0.8446, 0.8743, 0.8446, 0.8743, 0.8446, 0.8737, 0.845, 0.8743, 0.8446, 0.8737, 0.845, 0.8737, 0.845, 0.8737, 0.845, 0.8737, 0.845, 0.8732, 0.8456, 0.8732, 0.8456, 0.8737, 0.845, 0.8732, 0.8456, 0.8732, 0.8456, 0.8732, 0.8456, 0.8729, 0.8461, 0.8732, 0.8456, 0.8729, 0.8461, 0.8729, 0.8461, 0.8729, 0.8461, 0.8729, 0.8461, 0.8726, 0.8469, 0.8726, 0.8469, 0.8729, 0.8461, 0.8726, 0.8469, 0.8726, 0.8469, 0.8726, 0.8469, 0.8726, 0.8476, 0.8726, 0.8469, 0.8726, 0.8476, 0.8726, 0.8476, 0.8726, 0.8476, 0.8726, 0.8476, 0.8728, 0.8482, 0.8728, 0.8482, 0.8726, 0.8476, 0.8728, 0.8482, 0.8728, 0.8482, 0.8728, 0.8482, 0.8731, 0.8488, 0.8728, 0.8482, 0.8731, 0.8488, 0.8731, 0.8488, 0.8731, 0.8488, 0.8731, 0.8488, 0.8735, 0.8493, 0.8735, 0.8493, 0.8731, 0.8488, 0.8735, 0.8493, 0.8735, 0.8493, 0.8735, 0.8493, 0.8741, 0.8497, 0.8735, 0.8493, 0.8741, 0.8497, 0.8741, 0.8498, 0.8741, 0.8498, 0.8741, 0.8497, 0.8747, 0.8502, 0.8747, 0.8502, 0.8741, 0.8497, 0.8748, 0.8502, 0.8747, 0.8502, 0.8748, 0.8502, 0.8755, 0.8505, 0.8747, 0.8502, 0.8755, 0.8505, 0.8755, 0.8505, 0.8755, 0.8505, 0.8755, 0.8505, 0.8764, 0.8508, 0.8709, 0.9163, 0.871, 0.9167, 0.871, 0.9172, 0.871, 0.9167, 0.8709, 0.9163, 0.871, 0.9161, 0.871, 0.9161, 0.8709, 0.9163, 0.871, 0.9156, 0.871, 0.9156, 0.8709, 0.9163, 0.871, 0.915, 0.8654, 0.926, 0.8656, 0.9247, 0.8656, 0.9272, 0.9016, 0.8983, 0.9014, 0.8971, 0.9016, 0.8977, 0.9016, 0.8977, 0.9014, 0.8971, 0.9016, 0.8972, 0.9016, 0.8972, 0.9014, 0.8971, 0.9016, 0.8966, 0.9016, 0.8966, 0.9014, 0.8971, 0.9016, 0.8962, 0.8017, 0.9034, 0.8019, 0.9032, 0.8016, 0.9039, 0.8016, 0.9039, 0.8019, 0.9032, 0.8016, 0.9046, 0.8016, 0.9046, 0.8019, 0.9032, 0.8018, 0.9058, 0.8016, 0.9046, 0.8018, 0.9058, 0.8016, 0.9054, 0.8016, 0.9054, 0.8018, 0.9058, 0.8016, 0.906, 0.8016, 0.906, 0.8018, 0.9058, 0.8016, 0.9066, 0.8016, 0.9066, 0.8018, 0.9058, 0.8017, 0.9071, 0.8017, 0.9071, 0.8018, 0.9058, 0.802, 0.9081, 0.8017, 0.9071, 0.802, 0.9081, 0.8017, 0.9077, 0.8017, 0.9077, 0.802, 0.9081, 0.8018, 0.9081, 0.8407, 0.9189, 0.8409, 0.9188, 0.8408, 0.9193, 0.8408, 0.9193, 0.8409, 0.9188, 0.8409, 0.9198, 0.9014, 0.8253, 0.9017, 0.8241, 0.9017, 0.8266, 0.8974, 0.9127, 0.8975, 0.9139, 0.8974, 0.9132, 0.8974, 0.9132, 0.8975, 0.9139, 0.8974, 0.9138, 0.8974, 0.9138, 0.8975, 0.9139, 0.8973, 0.9144, 0.8973, 0.9144, 0.8975, 0.9139, 0.8973, 0.9151, 0.8973, 0.9151, 0.8975, 0.9139, 0.8975, 0.9168, 0.8973, 0.9151, 0.8975, 0.9168, 0.8973, 0.9159, 0.8973, 0.9159, 0.8975, 0.9168, 0.8973, 0.9164, 0.8973, 0.9164, 0.8975, 0.9168, 0.8973, 0.9169, 0.8973, 0.9169, 0.8975, 0.9168, 0.8973, 0.9173, 0.8854, 0.8553, 0.8857, 0.8553, 0.8854, 0.8557, 0.8854, 0.8557, 0.8857, 0.8553, 0.8854, 0.8561, 0.8854, 0.8561, 0.8857, 0.8553, 0.8857, 0.8579, 0.8854, 0.8561, 0.8857, 0.8579, 0.8854, 0.8566, 0.8854, 0.8566, 0.8857, 0.8579, 0.8854, 0.8574, 0.8854, 0.8574, 0.8857, 0.8579, 0.8854, 0.8581, 0.8854, 0.8581, 0.8857, 0.8579, 0.8855, 0.8587, 0.8855, 0.8587, 0.8857, 0.8579, 0.8855, 0.8593, 0.8855, 0.8593, 0.8857, 0.8579, 0.8855, 0.8598, 0.9014, 0.8456, 0.9017, 0.8443, 0.9017, 0.8467, 0.9015, 0.9158, 0.9017, 0.9171, 0.9015, 0.9163, 0.9015, 0.9163, 0.9017, 0.9171, 0.9015, 0.9168, 0.9015, 0.9168, 0.9017, 0.9171, 0.9015, 0.9172, 0.9015, 0.9172, 0.9017, 0.9171, 0.9015, 0.9175, 0.8291, 0.9228, 0.8289, 0.9224, 0.8291, 0.9224, 0.8291, 0.9224, 0.8289, 0.9224, 0.8291, 0.9219, 0.8291, 0.9219, 0.8289, 0.9224, 0.829, 0.9207, 0.8291, 0.9182, 0.8291, 0.919, 0.829, 0.9194, 0.829, 0.9194, 0.8291, 0.919, 0.8291, 0.9196, 0.829, 0.9194, 0.8291, 0.9196, 0.8292, 0.9201, 0.829, 0.9194, 0.8292, 0.9201, 0.8292, 0.9206, 0.9015, 0.9028, 0.9013, 0.9014, 0.9015, 0.9002, 0.8926, 0.8708, 0.8926, 0.8718, 0.8925, 0.8713, 0.8926, 0.8708, 0.8925, 0.8713, 0.8924, 0.8709, 0.9012, 0.8674, 0.9014, 0.8668, 0.9014, 0.8672, 0.9012, 0.8674, 0.9014, 0.8672, 0.9014, 0.8677, 0.9012, 0.8674, 0.9014, 0.8677, 0.9014, 0.8682, 0.9012, 0.8674, 0.9014, 0.8682, 0.9014, 0.8689, 0.9012, 0.8674, 0.9014, 0.8689, 0.9012, 0.8701, 0.9012, 0.8701, 0.9014, 0.8689, 0.9014, 0.8697, 0.9012, 0.8701, 0.9014, 0.8697, 0.9014, 0.8703, 0.9012, 0.8701, 0.9014, 0.8703, 0.9014, 0.8708, 0.9012, 0.8701, 0.9014, 0.8708, 0.9014, 0.8714, 0.9016, 0.8716, 0.9014, 0.8703, 0.9016, 0.8692, 0.9, 0.8495, 0.9002, 0.8486, 0.9002, 0.8491, 0.9, 0.8495, 0.9002, 0.8491, 0.9002, 0.8496, 0.9, 0.8495, 0.9002, 0.8496, 0.9002, 0.85, 0.8385, 0.8964, 0.8384, 0.8961, 0.8385, 0.8957, 0.9016, 0.8798, 0.9014, 0.8786, 0.9016, 0.8773, 0.8652, 0.9161, 0.8654, 0.9152, 0.8654, 0.9156, 0.8652, 0.9161, 0.8654, 0.9156, 0.8654, 0.916, 0.8652, 0.9161, 0.8654, 0.916, 0.8654, 0.9165, 0.8652, 0.9161, 0.8654, 0.9165, 0.8654, 0.9173, 0.8652, 0.9161, 0.8654, 0.9173, 0.8651, 0.9192, 0.8651, 0.9192, 0.8654, 0.9173, 0.8654, 0.918, 0.8651, 0.9192, 0.8654, 0.918, 0.8654, 0.9186, 0.8651, 0.9192, 0.8654, 0.9186, 0.8654, 0.9192, 0.8651, 0.9192, 0.8654, 0.9192, 0.8654, 0.9197, 0.8651, 0.9192, 0.8654, 0.9197, 0.8654, 0.9202, 0.8651, 0.9192, 0.8654, 0.9202, 0.8654, 0.9207, 0.8651, 0.9192, 0.8654, 0.9207, 0.8652, 0.9212, 0.8132, 0.9245, 0.8134, 0.9228, 0.8134, 0.9233, 0.8132, 0.9245, 0.8134, 0.9233, 0.8134, 0.924, 0.8132, 0.9245, 0.8134, 0.924, 0.8133, 0.9247, 0.8132, 0.9245, 0.8133, 0.9247, 0.8134, 0.9253, 0.8132, 0.9245, 0.8134, 0.9253, 0.8134, 0.9259, 0.8132, 0.9245, 0.8134, 0.9259, 0.8134, 0.9265, 0.9016, 0.8962, 0.9014, 0.8949, 0.9016, 0.8938, 0.8954, 0.8972, 0.8957, 0.8962, 0.8957, 0.8967, 0.8954, 0.8972, 0.8957, 0.8967, 0.8957, 0.8972, 0.8954, 0.8972, 0.8957, 0.8972, 0.8957, 0.8977, 0.829, 0.9165, 0.8292, 0.9164, 0.8292, 0.9169, 0.829, 0.9165, 0.8292, 0.9169, 0.8291, 0.9175, 0.829, 0.9165, 0.8291, 0.9175, 0.8291, 0.9182, 0.829, 0.9165, 0.8291, 0.9182, 0.829, 0.9194, 0.2834, 0.8953, 0.2833, 0.8887, 0.2831, 0.89, 0.2831, 0.89, 0.2833, 0.8887, 0.2862, 0.8885, 0.2862, 0.8885, 0.2833, 0.8887, 0.2902, 0.8883, 0.292, 0.8903, 0.2902, 0.8883, 0.2927, 0.8891, 0.292, 0.8903, 0.2927, 0.8891, 0.2923, 0.8946, 0.3778, 0.9177, 0.3762, 0.9174, 0.3785, 0.9162, 0.3308, 0.8975, 0.3417, 0.8985, 0.3313, 0.8986, 0.3958, 0.8909, 0.403, 0.8898, 0.4034, 0.8911, 0.3762, 0.9174, 0.3778, 0.9177, 0.3776, 0.9219, 0.3958, 0.8909, 0.3958, 0.8874, 0.403, 0.8898, 0.403, 0.8898, 0.3958, 0.8874, 0.4019, 0.8857, 0.898, 0.8818, 0.8919, 0.8835, 0.8921, 0.8778, 0.898, 0.8818, 0.8921, 0.8778, 0.8977, 0.8768, 0.9116, 0.8458, 0.9101, 0.8492, 0.9097, 0.8443, 0.8446, 0.9001, 0.8459, 0.9019, 0.8423, 0.9013, 0.8995, 0.8745, 0.8978, 0.8702, 0.8998, 0.8692, 0.9097, 0.8443, 0.9019, 0.8466, 0.9038, 0.8432, 0.9097, 0.8443, 0.9038, 0.8432, 0.9031, 0.8385, 0.9097, 0.8443, 0.9031, 0.8385, 0.9098, 0.8377, 0.3909, 0.9164, 0.3909, 0.9202, 0.3882, 0.9201, 0.3909, 0.9164, 0.3882, 0.9201, 0.3903, 0.9153, 0.9101, 0.8492, 0.9018, 0.8504, 0.9019, 0.8466, 0.9101, 0.8492, 0.9019, 0.8466, 0.9097, 0.8443, 0.8506, 0.9014, 0.8459, 0.9019, 0.8446, 0.9001, 0.8921, 0.8778, 0.8907, 0.8743, 0.8977, 0.8768, 0.8977, 0.8768, 0.8907, 0.8743, 0.8995, 0.8745, 0.8995, 0.8745, 0.8907, 0.8743, 0.8978, 0.8702, 0.8978, 0.8702, 0.8907, 0.8743, 0.8908, 0.8691, 0.3938, 0.891, 0.3958, 0.8874, 0.3958, 0.8909, 0.4356, 0.8994, 0.4356, 0.9011, 0.4344, 0.9006, 0.8421, 0.9058, 0.8485, 0.9055, 0.8508, 0.9073, 0.8421, 0.9058, 0.8508, 0.9073, 0.8427, 0.9078, 0.8421, 0.9058, 0.8459, 0.9019, 0.8485, 0.9055, 0.8485, 0.9055, 0.8459, 0.9019, 0.8506, 0.9014, 0.8459, 0.9019, 0.8421, 0.9058, 0.8423, 0.9013, 0.9003, 0.8353, 0.8917, 0.8345, 0.9012, 0.8339, 0.3955, 0.8203, 0.4051, 0.8204, 0.4034, 0.8252, 0.3955, 0.8203, 0.4034, 0.8252, 0.3971, 0.8254, 0.8932, 0.8215, 0.8995, 0.8213, 0.891, 0.8257, 0.891, 0.8257, 0.8995, 0.8213, 0.9014, 0.8255, 0.891, 0.8257, 0.9014, 0.8255, 0.9024, 0.8285, 0.891, 0.8257, 0.9024, 0.8285, 0.8903, 0.8283, 0.9012, 0.8339, 0.8917, 0.8345, 0.9024, 0.8285, 0.9024, 0.8285, 0.8917, 0.8345, 0.8903, 0.8283, 0.8286, 0.8768, 0.8368, 0.8766, 0.8396, 0.8786, 0.8286, 0.8768, 0.8396, 0.8786, 0.8264, 0.8818, 0.8264, 0.8818, 0.8396, 0.8786, 0.8386, 0.8829, 0.8264, 0.8818, 0.8386, 0.8829, 0.8267, 0.8844, 0.8267, 0.8844, 0.8386, 0.8829, 0.8388, 0.8842, 0.8267, 0.8844, 0.8391, 0.8839, 0.8292, 0.8893, 0.8292, 0.8893, 0.8391, 0.8839, 0.8362, 0.8908, 0.3331, 0.8932, 0.3401, 0.8947, 0.3308, 0.8975, 0.3308, 0.8975, 0.3401, 0.8947, 0.3417, 0.8985, 0.3301, 0.9011, 0.332, 0.8998, 0.3352, 0.8995, 0.3747, 0.8123, 0.3747, 0.8136, 0.3738, 0.8136, 0.3664, 0.8237, 0.362, 0.8227, 0.3655, 0.823, 0.3592, 0.8238, 0.362, 0.8227, 0.3664, 0.8237, 0.3348, 0.8483, 0.3314, 0.8495, 0.3312, 0.8479, 0.3348, 0.8483, 0.3312, 0.8479, 0.3348, 0.8468, 0.2778, 0.903, 0.2812, 0.9028, 0.2792, 0.9075, 0.2812, 0.9028, 0.2778, 0.903, 0.2778, 0.9013, 0.3352, 0.8468, 0.3387, 0.8476, 0.3358, 0.8501, 0.3387, 0.8476, 0.3387, 0.8499, 0.3358, 0.8501, 0.3358, 0.8501, 0.3387, 0.8499, 0.3385, 0.8511, 0.3729, 0.8388, 0.3699, 0.8375, 0.3734, 0.8374, 0.3699, 0.8327, 0.3729, 0.8324, 0.3699, 0.8375, 0.3699, 0.8375, 0.3729, 0.8324, 0.3734, 0.8374, 0.3347, 0.8507, 0.3314, 0.851, 0.3314, 0.8495, 0.3347, 0.8507, 0.3314, 0.8495, 0.3348, 0.8483, 0.2725, 0.9016, 0.2678, 0.9031, 0.2701, 0.9016, 0.3745, 0.8957, 0.3776, 0.8955, 0.3778, 0.8982, 0.3745, 0.8957, 0.3778, 0.8982, 0.3745, 0.8986, 0.3018, 0.9104, 0.2989, 0.9105, 0.3017, 0.9053, 0.3017, 0.9053, 0.2989, 0.9105, 0.2986, 0.9051, 0.3134, 0.9133, 0.3102, 0.9131, 0.3101, 0.9119, 0.3134, 0.9133, 0.3101, 0.9119, 0.3126, 0.9111, 0.3126, 0.9111, 0.3101, 0.9119, 0.3101, 0.9089, 0.3126, 0.9111, 0.3101, 0.9089, 0.3133, 0.9085, 0.3471, 0.9038, 0.3511, 0.9036, 0.3478, 0.9047, 0.3746, 0.8935, 0.3772, 0.8938, 0.3776, 0.8955, 0.3746, 0.8935, 0.3776, 0.8955, 0.3745, 0.8957, 0.351, 0.9095, 0.3469, 0.909, 0.3478, 0.9047, 0.2705, 0.9124, 0.2672, 0.9102, 0.2702, 0.9095, 0.2672, 0.9102, 0.2705, 0.9124, 0.267, 0.9125, 0.267, 0.9125, 0.2705, 0.9124, 0.2701, 0.9138, 0.3023, 0.9054, 0.3058, 0.906, 0.3025, 0.9102, 0.3025, 0.9102, 0.3058, 0.906, 0.3058, 0.9101, 0.3058, 0.906, 0.3023, 0.9054, 0.3053, 0.9044, 0.3245, 0.9107, 0.3217, 0.9114, 0.3217, 0.9097, 0.3255, 0.9079, 0.3217, 0.9097, 0.3229, 0.9073, 0.3703, 0.8687, 0.3731, 0.8686, 0.3729, 0.8703, 0.3703, 0.8687, 0.3729, 0.8703, 0.3697, 0.87, 0.3729, 0.8745, 0.3692, 0.8746, 0.3729, 0.8703, 0.3729, 0.8703, 0.3692, 0.8746, 0.3697, 0.87, 0.3692, 0.8746, 0.3729, 0.8745, 0.3698, 0.8759, 0.3217, 0.9097, 0.3255, 0.9079, 0.3245, 0.9107, 0.3368, 0.9102, 0.3392, 0.9108, 0.3371, 0.9126, 0.3392, 0.9108, 0.3368, 0.9102, 0.3395, 0.9094, 0.3764, 0.8372, 0.3738, 0.8368, 0.3765, 0.8328, 0.3765, 0.8328, 0.3738, 0.8368, 0.3738, 0.8326, 0.3738, 0.8368, 0.3764, 0.8372, 0.3766, 0.8384, 0.3524, 0.8511, 0.3516, 0.8487, 0.353, 0.8475, 0.3088, 0.9107, 0.3064, 0.9103, 0.3088, 0.9062, 0.3396, 0.9142, 0.3376, 0.9141, 0.3393, 0.9129, 0.3393, 0.9129, 0.3376, 0.9141, 0.3371, 0.9126, 0.3393, 0.9129, 0.3371, 0.9126, 0.3392, 0.9108, 0.3549, 0.8512, 0.3531, 0.8498, 0.354, 0.8478, 0.3595, 0.8505, 0.3615, 0.8471, 0.3615, 0.8511, 0.3775, 0.9024, 0.374, 0.9037, 0.3746, 0.901, 0.2947, 0.9044, 0.2973, 0.9054, 0.2944, 0.9057, 0.2973, 0.9054, 0.2973, 0.9101, 0.2944, 0.9057, 0.3733, 0.8514, 0.3699, 0.8502, 0.373, 0.8501, 0.3699, 0.8502, 0.3695, 0.8475, 0.3728, 0.8477, 0.3728, 0.8477, 0.3695, 0.8475, 0.3704, 0.846, 0.3726, 0.8674, 0.3696, 0.8655, 0.3733, 0.8661, 0.37, 0.8618, 0.3734, 0.8616, 0.3696, 0.8655, 0.3696, 0.8655, 0.3734, 0.8616, 0.3733, 0.8661, 0.3734, 0.8616, 0.37, 0.8618, 0.3706, 0.8603, 0.3773, 0.9058, 0.374, 0.9037, 0.3775, 0.9024, 0.3699, 0.8502, 0.3728, 0.8477, 0.373, 0.8501, 0.3091, 0.9112, 0.3091, 0.9141, 0.3081, 0.9124, 0.8485, 0.8796, 0.8484, 0.8853, 0.842, 0.8857, 0.842, 0.8857, 0.8461, 0.89, 0.8448, 0.9007, 0.8448, 0.9007, 0.8461, 0.89, 0.8476, 0.8954, 0.8506, 0.8962, 0.8476, 0.8954, 0.8461, 0.89, 0.8485, 0.8796, 0.842, 0.8857, 0.8506, 0.8695, 0.8506, 0.8695, 0.842, 0.8857, 0.8478, 0.8701, 0.8478, 0.8701, 0.842, 0.8857, 0.8449, 0.8633, 0.8584, 0.8602, 0.8609, 0.8602, 0.8583, 0.8628, 0.8583, 0.8628, 0.8609, 0.8602, 0.8612, 0.8628, 0.8382, 0.8886, 0.8382, 0.8858, 0.8384, 0.8905, 0.8893, 0.8584, 0.878, 0.8433, 0.8893, 0.8433, 0.8407, 0.92, 0.8361, 0.92, 0.8364, 0.9134, 0.8407, 0.92, 0.8364, 0.9134, 0.8406, 0.9132, 0.8122, 0.8997, 0.8008, 0.8997, 0.8008, 0.8841, 0.8295, 0.8969, 0.8351, 0.8979, 0.8294, 0.9024, 0.8294, 0.9024, 0.8351, 0.8979, 0.8335, 0.9032, 0.8869, 0.8625, 0.885, 0.8626, 0.8869, 0.86, 0.8869, 0.86, 0.885, 0.8626, 0.885, 0.86, 0.8171, 0.9072, 0.8137, 0.8972, 0.8247, 0.8999, 0.8171, 0.9072, 0.8247, 0.8999, 0.8241, 0.9042, 0.8247, 0.8999, 0.8137, 0.8972, 0.8293, 0.898, 0.8171, 0.9072, 0.8241, 0.9042, 0.8267, 0.9063, 0.7863, 0.9038, 0.8013, 0.9031, 0.7899, 0.9048, 0.7899, 0.9048, 0.8013, 0.9031, 0.792, 0.9088, 0.8013, 0.9031, 0.7978, 0.913, 0.792, 0.9088, 0.792, 0.9088, 0.7978, 0.913, 0.7893, 0.913, 0.792, 0.9088, 0.7893, 0.913, 0.7886, 0.9116, 0.9003, 0.8486, 0.8984, 0.8468, 0.9002, 0.8455, 0.9002, 0.8455, 0.8984, 0.8468, 0.8985, 0.8425, 0.9002, 0.8455, 0.8985, 0.8425, 0.9003, 0.8417, 0.8593, 0.9149, 0.8576, 0.9152, 0.857, 0.9123, 0.8593, 0.9149, 0.857, 0.9123, 0.8594, 0.9121, 0.862, 0.8585, 0.861, 0.8599, 0.8601, 0.8585, 0.8961, 0.8423, 0.8944, 0.8417, 0.8943, 0.8401, 0.8961, 0.8423, 0.8943, 0.8401, 0.8962, 0.8398, 0.8989, 0.9122, 0.9007, 0.9112, 0.9007, 0.9154, 0.8989, 0.9122, 0.9007, 0.9154, 0.8989, 0.9166, 0.8836, 0.8333, 0.8818, 0.8337, 0.8827, 0.832, 0.8791, 0.8253, 0.8747, 0.8271, 0.864, 0.8245, 0.864, 0.8245, 0.8747, 0.8271, 0.874, 0.8315, 0.864, 0.8245, 0.874, 0.8315, 0.8677, 0.8344, 0.8677, 0.8344, 0.874, 0.8315, 0.8762, 0.8344, 0.8762, 0.8344, 0.874, 0.8315, 0.8771, 0.8329, 0.8411, 0.9019, 0.8502, 0.9009, 0.8446, 0.9029, 0.8446, 0.9029, 0.8502, 0.9009, 0.8468, 0.9069, 0.8502, 0.9009, 0.8567, 0.9012, 0.8468, 0.9069, 0.8468, 0.9069, 0.8567, 0.9012, 0.8532, 0.9111, 0.8468, 0.9069, 0.8532, 0.9111, 0.8441, 0.9111, 0.8468, 0.9069, 0.8441, 0.9111, 0.8433, 0.9097, 0.8932, 0.8996, 0.8939, 0.8917, 0.8977, 0.915, 0.8396, 0.8997, 0.8282, 0.8841, 0.8396, 0.8841, 0.8826, 0.9052, 0.8825, 0.8892, 0.8858, 0.8892, 0.8506, 0.8585, 0.8506, 0.8433, 0.862, 0.8584, 0.8889, 0.8587, 0.8857, 0.859, 0.8857, 0.8434, 0.8889, 0.8587, 0.8857, 0.8434, 0.8889, 0.8433, 0.9099, 0.872, 0.9163, 0.872, 0.9115, 0.8732, 0.9115, 0.8732, 0.9112, 0.879, 0.9099, 0.872, 0.9099, 0.872, 0.9112, 0.879, 0.9099, 0.8803, 0.9099, 0.8803, 0.9112, 0.879, 0.9163, 0.8803, 0.8206, 0.9197, 0.8194, 0.9213, 0.8194, 0.9131, 0.8206, 0.9197, 0.8194, 0.9131, 0.8224, 0.9139, 0.8194, 0.9213, 0.8206, 0.9197, 0.8244, 0.9213, 0.8376, 0.9128, 0.8339, 0.9129, 0.8351, 0.8979, 0.8655, 0.8908, 0.862, 0.8838, 0.8655, 0.8837, 0.8574, 0.9106, 0.861, 0.8951, 0.8611, 0.9107, 0.8451, 0.8405, 0.8482, 0.841, 0.8452, 0.8469, 0.8451, 0.8405, 0.8452, 0.8469, 0.8418, 0.843, 0.8452, 0.8469, 0.8482, 0.841, 0.8485, 0.8468, 0.8418, 0.843, 0.8452, 0.8469, 0.8448, 0.8631, 0.8452, 0.8469, 0.8473, 0.8564, 0.8448, 0.8631, 0.8473, 0.8564, 0.8452, 0.8469, 0.8506, 0.857, 0.8451, 0.8405, 0.8418, 0.843, 0.8449, 0.8241, 0.8451, 0.8405, 0.8449, 0.8241, 0.8477, 0.831, 0.8451, 0.8405, 0.8477, 0.831, 0.8506, 0.8303, 0.6687, 0.8518, 0.6701, 0.8512, 0.6699, 0.853, 0.6842, 0.8799, 0.6855, 0.8765, 0.6856, 0.8824, 0.6971, 0.8537, 0.6968, 0.8563, 0.6955, 0.8547, 0.617, 0.8214, 0.6156, 0.8215, 0.6163, 0.8174, 0.6983, 0.8682, 0.6978, 0.8661, 0.6992, 0.8652, 0.699, 0.8793, 0.6975, 0.8817, 0.6975, 0.8756, 0.699, 0.8793, 0.6975, 0.8756, 0.6988, 0.8747, 0.8744, 0.9238, 0.8751, 0.9215, 0.8749, 0.9269, 0.8999, 0.8361, 0.9003, 0.8415, 0.8993, 0.8392, 0.8934, 0.921, 0.8941, 0.9182, 0.8941, 0.9231, 0.8886, 0.8891, 0.885, 0.8872, 0.8886, 0.8809, 0.8713, 0.8194, 0.8721, 0.8411, 0.8681, 0.8381, 0.8713, 0.8194, 0.8681, 0.8381, 0.8611, 0.8367, 0.8713, 0.8194, 0.8611, 0.8367, 0.8631, 0.8151, 0.8631, 0.8151, 0.8611, 0.8367, 0.8558, 0.8292, 0.8558, 0.8292, 0.8611, 0.8367, 0.8527, 0.8396, 0.7902, 0.8826, 0.7863, 0.8819, 0.7933, 0.8721, 0.8713, 0.8194, 0.876, 0.8407, 0.8721, 0.8411, 0.8966, 0.9231, 0.8969, 0.9182, 0.8975, 0.9209, 0.9034, 0.8401, 0.8998, 0.8407, 0.8953, 0.8221, 0.8953, 0.8221, 0.8998, 0.8407, 0.8963, 0.8381, 0.8953, 0.8221, 0.8963, 0.8381, 0.8917, 0.8369, 0.8953, 0.8221, 0.8917, 0.8369, 0.8863, 0.8135, 0.8953, 0.8221, 0.8863, 0.8135, 0.8929, 0.8109, 0.8863, 0.8135, 0.8917, 0.8369, 0.8844, 0.8379, 0.8863, 0.8135, 0.8844, 0.8379, 0.8823, 0.8274, 0.8823, 0.8274, 0.8844, 0.8379, 0.8799, 0.8407, 0.8823, 0.8274, 0.8799, 0.8407, 0.8761, 0.84, 0.8712, 0.8632, 0.8755, 0.8632, 0.8745, 0.8663, 0.4292, 0.6046, 0.4302, 0.6015, 0.43, 0.6224, 0.9018, 0.8663, 0.8993, 0.8663, 0.8986, 0.8632, 0.9038, 0.8666, 0.9039, 0.8632, 0.9064, 0.8665, 0.879, 0.8665, 0.8766, 0.8632, 0.8798, 0.8632, 0.8439, 0.8392, 0.8446, 0.8359, 0.8443, 0.8545, 0.332, 0.5838, 0.3324, 0.6994, 0.3226, 0.5839, 0.3226, 0.5839, 0.3324, 0.6994, 0.3224, 0.7005, 0.3226, 0.5839, 0.3224, 0.7005, 0.322, 0.6964, 0.8299, 0.9151, 0.8302, 0.92, 0.8226, 0.9382, 0.3226, 0.5839, 0.3269, 0.5622, 0.332, 0.5838, 0.8033, 0.8834, 0.8058, 0.8832, 0.8049, 0.8851, 0.9066, 0.832, 0.9091, 0.832, 0.9076, 0.8337, 0.9567, 0.8075, 0.9567, 0.8251, 0.9555, 0.8242, 0.302, 0.693, 0.3041, 0.5811, 0.3059, 0.6973, 0.8031, 0.9149, 0.7948, 0.9382, 0.7929, 0.9382, 0.2953, 0.6961, 0.2948, 0.5839, 0.302, 0.693, 0.302, 0.693, 0.2948, 0.5839, 0.3041, 0.5811, 0.2948, 0.5839, 0.2991, 0.5643, 0.3041, 0.5811, 0.8124, 0.9231, 0.8098, 0.9118, 0.8188, 0.9382, 0.8188, 0.9382, 0.8098, 0.9118, 0.8209, 0.9382, 0.4359, 0.7338, 0.4346, 0.7324, 0.4358, 0.6231, 0.4358, 0.6231, 0.4346, 0.7324, 0.4345, 0.6231, 0.9566, 0.8374, 0.9566, 0.8548, 0.9552, 0.8514, 0.3226, 0.5839, 0.3212, 0.6924, 0.322, 0.5809, 0.9554, 0.7826, 0.9554, 0.7996, 0.9539, 0.7828, 0.3226, 0.5839, 0.322, 0.5809, 0.3269, 0.5622, 0.3324, 0.6994, 0.332, 0.5838, 0.3327, 0.6932, 0.9567, 0.8547, 0.9579, 0.8374, 0.9579, 0.8548, 0.9034, 0.8676, 0.9011, 0.8497, 0.9031, 0.8435, 0.4345, 0.6231, 0.4348, 0.6033, 0.4358, 0.6231, 0.8915, 0.8896, 0.8915, 0.8978, 0.8867, 0.8944, 0.8867, 0.8944, 0.8867, 0.8894, 0.8915, 0.8896, 0.8976, 0.9019, 0.8982, 0.8938, 0.898, 0.904, 0.8886, 0.8714, 0.8834, 0.872, 0.883, 0.8675, 0.883, 0.8675, 0.8882, 0.8633, 0.8886, 0.8714, 0.8984, 0.8687, 0.8988, 0.8668, 0.899, 0.8763, 0.6584, 0.8542, 0.6701, 0.8544, 0.6588, 0.8615, 0.6588, 0.8615, 0.6701, 0.8544, 0.6633, 0.865, 0.6181, 0.9185, 0.6149, 0.916, 0.615, 0.9137, 0.6341, 0.916, 0.6297, 0.9197, 0.6242, 0.9197, 0.615, 0.9137, 0.6242, 0.9197, 0.6181, 0.9185, 0.6966, 0.8615, 0.6952, 0.8589, 0.6968, 0.8563, 0.6938, 0.8658, 0.6818, 0.8656, 0.688, 0.8641, 0.6341, 0.916, 0.6311, 0.909, 0.6354, 0.9113, 0.6701, 0.8544, 0.6731, 0.8613, 0.6633, 0.865, 0.6588, 0.8615, 0.6633, 0.865, 0.654, 0.859, 0.6588, 0.8615, 0.654, 0.859, 0.6584, 0.8542, 0.8882, 0.9127, 0.8882, 0.9208, 0.8834, 0.9212, 0.8882, 0.9127, 0.8834, 0.9212, 0.8839, 0.9154, 0.6525, 0.8914, 0.6526, 0.8969, 0.6511, 0.8934, 0.6548, 0.9224, 0.6543, 0.9206, 0.6553, 0.9167, 0.6553, 0.9167, 0.6543, 0.9206, 0.654, 0.9174, 0.6553, 0.9167, 0.654, 0.9174, 0.6545, 0.9137, 0.618, 0.8627, 0.6192, 0.8644, 0.618, 0.8674, 0.6525, 0.87, 0.6538, 0.8712, 0.6524, 0.8723, 0.6524, 0.8723, 0.6533, 0.8752, 0.6521, 0.878, 0.6521, 0.878, 0.6533, 0.8752, 0.6536, 0.8788, 0.6528, 0.8987, 0.6512, 0.8972, 0.6526, 0.8969, 0.8834, 0.8806, 0.8886, 0.8809, 0.885, 0.8872, 0.9003, 0.8899, 0.9005, 0.8804, 0.9007, 0.8823, 0.6569, 0.8638, 0.646, 0.8605, 0.6533, 0.8566, 0.6569, 0.8638, 0.6533, 0.8566, 0.6591, 0.8591, 0.646, 0.8605, 0.6569, 0.8638, 0.648, 0.8638, 0.6152, 0.8951, 0.6273, 0.8924, 0.6223, 0.8954, 0.6525, 0.8914, 0.6511, 0.8934, 0.6508, 0.8901, 0.6508, 0.8901, 0.6523, 0.8892, 0.6525, 0.8914, 0.6814, 0.8879, 0.6817, 0.8917, 0.6805, 0.89, 0.6538, 0.8712, 0.6533, 0.8752, 0.6524, 0.8723, 0.574, 0.8638, 0.5801, 0.8678, 0.5768, 0.867, 0.6512, 0.8972, 0.6511, 0.8934, 0.6526, 0.8969, 0.7015, 0.822, 0.6895, 0.8248, 0.6951, 0.8231, 0.6951, 0.8231, 0.6895, 0.8248, 0.6836, 0.8209, 0.6094, 0.8912, 0.6092, 0.8869, 0.6128, 0.8841, 0.687, 0.8138, 0.694, 0.8129, 0.7021, 0.8165, 0.3202, 0.9124, 0.3169, 0.9102, 0.3203, 0.9099, 0.3169, 0.9102, 0.3202, 0.9124, 0.3171, 0.9135, 0.3732, 0.9012, 0.3704, 0.9002, 0.3702, 0.8989, 0.3704, 0.8948, 0.3733, 0.8947, 0.3702, 0.8989, 0.3702, 0.8989, 0.3733, 0.8947, 0.3732, 0.9012, 0.3733, 0.8947, 0.3704, 0.8948, 0.3708, 0.8935, 0.3348, 0.8883, 0.3312, 0.887, 0.3346, 0.8847, 0.3312, 0.887, 0.3317, 0.8845, 0.3346, 0.8847, 0.3346, 0.8847, 0.3317, 0.8845, 0.3325, 0.8834, 0.2872, 0.904, 0.2899, 0.905, 0.287, 0.9052, 0.2876, 0.9096, 0.2906, 0.9092, 0.2907, 0.9107, 0.3173, 0.9083, 0.3203, 0.9099, 0.3169, 0.9102, 0.2906, 0.9092, 0.2876, 0.9096, 0.2899, 0.905, 0.2899, 0.905, 0.2876, 0.9096, 0.287, 0.9052, 0.2775, 0.9125, 0.2807, 0.9116, 0.2807, 0.914, 0.2775, 0.9125, 0.2807, 0.914, 0.2779, 0.9141, 0.3718, 0.8304, 0.3671, 0.8304, 0.3666, 0.8292, 0.3672, 0.825, 0.3714, 0.8247, 0.3666, 0.8292, 0.3666, 0.8292, 0.3714, 0.8247, 0.3718, 0.8304, 0.3693, 0.9091, 0.3724, 0.9084, 0.3723, 0.9101, 0.3723, 0.9101, 0.369, 0.9122, 0.3693, 0.9091, 0.2788, 0.9091, 0.281, 0.9097, 0.278, 0.9105, 0.278, 0.9105, 0.281, 0.9097, 0.2807, 0.9116, 0.278, 0.9105, 0.2807, 0.9116, 0.2775, 0.9125, 0.369, 0.9122, 0.3723, 0.9101, 0.3725, 0.9122, 0.3728, 0.8456, 0.3699, 0.8453, 0.3732, 0.8443, 0.3697, 0.8396, 0.3731, 0.8399, 0.3699, 0.8453, 0.3699, 0.8453, 0.3731, 0.8399, 0.3732, 0.8443, 0.3181, 0.8998, 0.3188, 0.8985, 0.3188, 0.9012, 0.8096, 0.8731, 0.8095, 0.8761, 0.8093, 0.8692, 0.3012, 0.9111, 0.3012, 0.9145, 0.3002, 0.913, 0.3749, 0.8157, 0.3783, 0.8166, 0.3749, 0.8178, 0.3749, 0.8178, 0.3783, 0.8166, 0.3787, 0.8182, 0.3694, 0.8527, 0.3731, 0.8525, 0.3692, 0.858, 0.3692, 0.858, 0.3731, 0.8525, 0.3731, 0.8583, 0.3785, 0.8528, 0.3761, 0.8538, 0.3748, 0.8522, 0.3785, 0.8528, 0.3748, 0.8522, 0.3784, 0.8496, 0.3784, 0.8496, 0.3748, 0.8522, 0.375, 0.8498, 0.3419, 0.909, 0.3456, 0.9096, 0.341, 0.9105, 0.3748, 0.8138, 0.3788, 0.8146, 0.3749, 0.8157, 0.3749, 0.8157, 0.3788, 0.8146, 0.3783, 0.8166, 0.3419, 0.909, 0.3454, 0.9044, 0.3456, 0.9096, 0.9011, 0.851, 0.9009, 0.8549, 0.9008, 0.8481, 0.2989, 0.9116, 0.3001, 0.9145, 0.2991, 0.9132, 0.38, 0.8681, 0.3789, 0.8662, 0.38, 0.8646, 0.3589, 0.9147, 0.3571, 0.914, 0.3564, 0.9109, 0.3732, 0.9012, 0.3693, 0.9051, 0.3688, 0.905, 0.3688, 0.905, 0.3693, 0.9051, 0.3703, 0.9073, 0.3703, 0.9073, 0.3693, 0.9051, 0.3733, 0.9082, 0.3293, 0.9083, 0.3328, 0.9084, 0.3297, 0.9111, 0.3328, 0.9084, 0.3293, 0.9083, 0.3298, 0.9069, 0.2866, 0.9107, 0.2836, 0.9097, 0.2864, 0.9095, 0.2829, 0.9046, 0.286, 0.905, 0.2836, 0.9097, 0.2836, 0.9097, 0.286, 0.905, 0.2864, 0.9095, 0.3758, 0.8916, 0.372, 0.8906, 0.3752, 0.8892, 0.3752, 0.8892, 0.372, 0.8906, 0.3724, 0.8879, 0.3752, 0.8892, 0.3724, 0.8879, 0.376, 0.8869, 0.376, 0.8869, 0.3724, 0.8879, 0.3735, 0.8861, 0.3324, 0.9126, 0.3297, 0.9111, 0.3328, 0.9111, 0.3328, 0.9111, 0.3297, 0.9111, 0.3328, 0.9084])
me_meshbody30_001.materials.append(mat_aluminum___bead_blasted_001)
me_meshbody30_001.use_remesh_preserve_volume = False
me_meshbody30_001.use_remesh_preserve_attributes = False
me_meshbody30_001.use_mirror_vertex_groups = False
me_meshbody30_001.update()

# ---- objects
ob_meshbody30_001 = bpy.data.objects.new('MeshBody30.001', me_meshbody30_001)

# ---- transforms, parenting, visibility, modifiers, constraints
ob_meshbody30_001.location = (0.0, -3.725e-09, 7.451e-09)
ob_meshbody30_001.rotation_euler = (1.571, -0.0, 0.0)
ob_meshbody30_001.scale = (0.0006346, 0.0006346, 0.0006346)
ob_meshbody30_001.lineart.crease_threshold = 0.0

# ---- collection membership
col_collection_1.objects.link(ob_meshbody30_001)

# ---- scene / render settings (as saved in the file)
scene.frame_start = 1; scene.frame_end = 250; scene.frame_set(1)
scene.render.engine = 'BLENDER_EEVEE_NEXT'
scene.render.resolution_percentage = 50
scene.render.dither_intensity = 0.0
scene.cycles.use_denoising = False
scene.cycles.samples = 128
scene.cycles.sampling_pattern = 'TABULATED_SOBOL'
scene.cycles.use_adaptive_sampling = False
scene.cycles.use_light_tree = False
scene.cycles.blur_glossy = 0.0
scene.cycles.sample_clamp_indirect = 0.0
scene.view_settings.view_transform = 'Standard'
bpy.context.view_layer.update()

# ---- added for rendering (the .blend has no active camera and no usable light): camera, sun
cam_auto = bpy.data.cameras.new('AutoCamera')
cam_auto.lens = 50.0
cam_auto.sensor_width = 36.0
cam_auto.clip_end = 1000.0
ob_auto_camera = bpy.data.objects.new('AutoCamera', cam_auto)
scene.collection.objects.link(ob_auto_camera)
ob_auto_camera.location = (0.456644, -1.16544, 0.757458)
ob_auto_camera.rotation_euler = (1.09748, -7.21219e-08, 0.694738)
scene.camera = ob_auto_camera
light_auto_sun = bpy.data.lights.new('AutoSun', 'SUN')
light_auto_sun.energy = 3.0
light_auto_sun.angle = 0.0523599
ob_auto_sun = bpy.data.objects.new('AutoSun', light_auto_sun)
scene.collection.objects.link(ob_auto_sun)
ob_auto_sun.rotation_euler = (0.872665, 0.174533, 0.523599)
bpy.context.view_layer.update()

